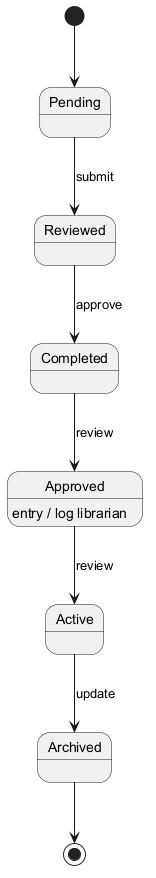

The diagram above was rendered by PlantUML. Its source (embedded in the PNG):
@startuml

[*] --> Pending
Pending --> Reviewed : submit
Reviewed --> Completed : approve
Completed --> Approved : review
Approved --> Active : review
Approved : entry / log librarian
Active --> Archived : update
Archived --> [*]
@enduml